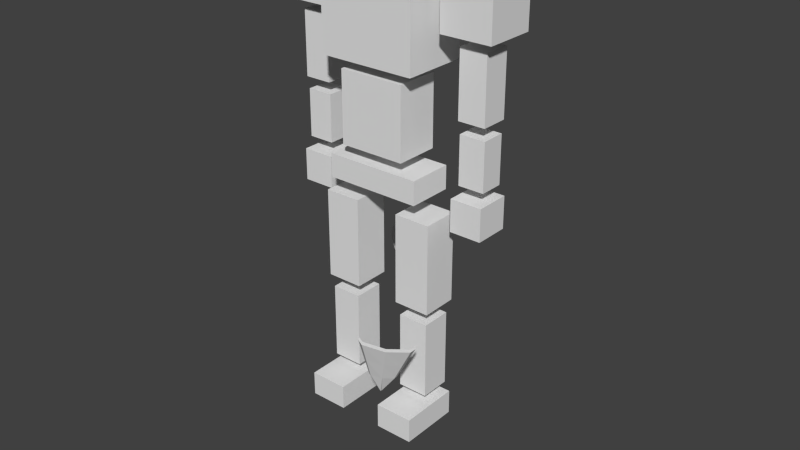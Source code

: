 # Source: guy2walk.blend  (saved by Blender 2.74.0; exported with 4.5.12 LTS)
import bpy
from mathutils import Matrix  # noqa: F401  (used for matrix-valued properties, if any)

bpy.ops.wm.read_factory_settings(use_empty=True)
scene = bpy.context.scene
scene.name = 'Scene'

# ---- collections
col_collection_1 = bpy.data.collections.new('Collection 1'); scene.collection.children.link(col_collection_1)

# ---- world
world_world = bpy.data.worlds.new('World'); scene.world = world_world
world_world.color = (0.05088, 0.05088, 0.05088)
world_world.use_sun_shadow = False
world_world.sun_shadow_jitter_overblur = 0.0
world_world.cycles.sampling_method = 'MANUAL'
world_world.cycles.sample_map_resolution = 256

# ---- meshes
me_cube_014 = bpy.data.meshes.new('Cube.014')
me_cube_014.from_pydata([(11.66, -0.7802, 5.453), (11.66, -0.7802, 9.465), (11.66, 0.7915, 5.453), (11.66, 0.7915, 9.465), (9.959, -0.7802, 5.453), (9.959, -0.7802, 9.465), (9.959, 0.7915, 5.453), (9.959, 0.7915, 9.465), (11.63, -0.676, 1.723), (11.63, -0.676, 4.695), (11.63, 0.7021, 1.723), (11.63, 0.7021, 4.695), (10.01, -0.676, 1.723), (10.01, -0.676, 4.695), (10.01, 0.7021, 1.723), (10.01, 0.7021, 4.695), (11.77, -1.0, -1.0), (11.77, -1.0, 1.0), (11.77, 1.0, -1.0), (11.77, 1.0, 1.0), (9.772, -1.0, -1.0), (9.772, -1.0, 1.0), (9.772, 1.0, -1.0), (9.772, 1.0, 1.0), (12.4, -1.46, 10.15), (12.4, -1.46, 13.33), (12.4, 1.471, 10.15), (12.4, 1.471, 13.33), (9.22, -1.46, 10.15), (9.22, -1.46, 13.33), (9.22, 1.471, 10.15), (9.22, 1.471, 13.33), (2.372, -2.68, 7.98), (2.372, -2.68, 12.37), (2.372, 1.133, 7.98), (2.372, 1.133, 12.37), (8.401, -2.68, 7.98), (8.401, -2.68, 12.37), (8.401, 1.133, 7.98), (8.401, 1.133, 12.37), (5.386, 1.133, 12.37), (5.386, 1.133, 7.98), (5.386, -2.68, 12.37), (5.386, -2.68, 7.98), (3.319, -2.304, 2.882), (3.319, -2.304, 7.298), (3.319, 0.2388, 2.882), (3.319, 0.2388, 7.298), (7.454, -2.304, 2.882), (7.454, -2.304, 7.298), (7.454, 0.2388, 2.882), (7.454, 0.2388, 7.298), (-1.624, -1.46, 10.15), (-1.624, -1.46, 13.33), (-1.624, 1.471, 10.15), (-1.624, 1.471, 13.33), (1.552, -1.46, 10.15), (1.552, -1.46, 13.33), (1.552, 1.471, 10.15), (1.552, 1.471, 13.33), (3.856, -2.157, 13.18), (3.856, -2.664, 16.24), (3.856, 0.6669, 13.18), (3.856, 0.6669, 16.24), (6.916, -2.157, 13.18), (6.916, -2.664, 16.24), (6.916, 0.6669, 13.18), (6.916, 0.6669, 16.24), (-0.8904, -0.7802, 5.453), (-0.8904, -0.7802, 9.465), (-0.8904, 0.7915, 5.453), (-0.8904, 0.7915, 9.465), (0.8129, -0.7802, 5.453), (0.8129, -0.7802, 9.465), (0.8129, 0.7915, 5.453), (0.8129, 0.7915, 9.465), (-0.8535, -0.676, 1.723), (-0.8535, -0.676, 4.695), (-0.8535, 0.7021, 1.723), (-0.8535, 0.7021, 4.695), (0.7632, -0.676, 1.723), (0.7632, -0.676, 4.695), (0.7632, 0.7021, 1.723), (0.7632, 0.7021, 4.695), (-1.0, -1.0, -1.0), (-1.0, -1.0, 1.0), (-1.0, 1.0, -1.0), (-1.0, 1.0, 1.0), (1.0, -1.0, -1.0), (1.0, -1.0, 1.0), (1.0, 1.0, -1.0), (1.0, 1.0, 1.0), (2.408, -2.302, 2.105), (2.408, -2.302, 0.6471), (2.408, 0.3007, 2.105), (2.408, 0.3007, 0.6471), (8.364, -2.302, 2.105), (8.364, -2.302, 0.6471), (8.364, 0.3007, 2.105), (8.364, 0.3007, 0.6471), (9.071, -1.978, -6.115), (9.071, -1.978, -0.4881), (9.071, 0.1272, -6.115), (9.071, 0.1272, -0.4881), (6.789, -1.978, -6.115), (6.789, -1.978, -0.4881), (6.789, 0.1272, -6.115), (6.789, 0.1272, -0.4881), (8.898, -1.836, -11.81), (8.898, -1.836, -6.942), (8.898, -0.08696, -11.81), (8.898, -0.08696, -6.942), (7.003, -1.836, -11.81), (7.003, -1.836, -6.942), (7.003, -0.08696, -11.81), (7.003, -0.08696, -6.942), (6.773, -3.492, -13.97), (6.773, -3.492, -12.43), (6.773, 0.01501, -13.97), (6.773, 0.01501, -12.43), (9.173, -3.492, -13.97), (9.173, -3.492, -12.43), (9.173, 0.01501, -13.97), (9.173, 0.01501, -12.43), (1.701, -1.978, -6.115), (1.701, -1.978, -0.4881), (1.701, 0.1272, -6.115), (1.701, 0.1272, -0.4881), (3.983, -1.978, -6.115), (3.983, -1.978, -0.4881), (3.983, 0.1272, -6.115), (3.983, 0.1272, -0.4881), (1.874, -1.836, -11.81), (1.874, -1.836, -6.942), (1.874, -0.08695, -11.81), (1.874, -0.08695, -6.942), (3.769, -1.836, -11.81), (3.769, -1.836, -6.942), (3.769, -0.08696, -11.81), (3.769, -0.08696, -6.942), (3.999, -3.492, -13.97), (3.999, -3.492, -12.43), (3.999, 0.01501, -13.97), (3.999, 0.01501, -12.43), (1.6, -3.492, -13.97), (1.6, -3.492, -12.43), (1.6, 0.01501, -13.97), (1.6, 0.01501, -12.43)], [], [(1, 0, 2, 3), (3, 2, 6, 7), (7, 6, 4, 5), (5, 4, 0, 1), (0, 4, 6, 2), (5, 1, 3, 7), (9, 8, 10, 11), (11, 10, 14, 15), (15, 14, 12, 13), (13, 12, 8, 9), (8, 12, 14, 10), (13, 9, 11, 15), (17, 16, 18, 19), (19, 18, 22, 23), (23, 22, 20, 21), (21, 20, 16, 17), (16, 20, 22, 18), (21, 17, 19, 23), (25, 24, 26, 27), (27, 26, 30, 31), (31, 30, 28, 29), (29, 28, 24, 25), (24, 28, 30, 26), (29, 25, 27, 31), (33, 35, 34, 32), (40, 39, 38, 41), (39, 37, 36, 38), (42, 33, 32, 43), (43, 41, 38, 36), (42, 40, 35, 33), (37, 39, 40, 42), (32, 34, 41, 43), (37, 42, 43, 36), (35, 40, 41, 34), (45, 47, 46, 44), (47, 51, 50, 46), (51, 49, 48, 50), (49, 45, 44, 48), (44, 46, 50, 48), (49, 51, 47, 45), (53, 55, 54, 52), (55, 59, 58, 54), (59, 57, 56, 58), (57, 53, 52, 56), (52, 54, 58, 56), (57, 59, 55, 53), (61, 63, 62, 60), (63, 67, 66, 62), (67, 65, 64, 66), (65, 61, 60, 64), (60, 62, 66, 64), (65, 67, 63, 61), (69, 71, 70, 68), (71, 75, 74, 70), (75, 73, 72, 74), (73, 69, 68, 72), (68, 70, 74, 72), (73, 75, 71, 69), (77, 79, 78, 76), (79, 83, 82, 78), (83, 81, 80, 82), (81, 77, 76, 80), (76, 78, 82, 80), (81, 83, 79, 77), (85, 87, 86, 84), (87, 91, 90, 86), (91, 89, 88, 90), (89, 85, 84, 88), (84, 86, 90, 88), (89, 91, 87, 85), (93, 92, 94, 95), (95, 94, 98, 99), (99, 98, 96, 97), (97, 96, 92, 93), (92, 96, 98, 94), (97, 93, 95, 99), (101, 100, 102, 103), (103, 102, 106, 107), (107, 106, 104, 105), (105, 104, 100, 101), (100, 104, 106, 102), (105, 101, 103, 107), (109, 108, 110, 111), (111, 110, 114, 115), (115, 114, 112, 113), (113, 112, 108, 109), (108, 112, 114, 110), (113, 109, 111, 115), (117, 119, 118, 116), (119, 123, 122, 118), (123, 121, 120, 122), (121, 117, 116, 120), (116, 118, 122, 120), (121, 123, 119, 117), (125, 127, 126, 124), (127, 131, 130, 126), (131, 129, 128, 130), (129, 125, 124, 128), (124, 126, 130, 128), (129, 131, 127, 125), (133, 135, 134, 132), (135, 139, 138, 134), (139, 137, 136, 138), (137, 133, 132, 136), (132, 134, 138, 136), (137, 139, 135, 133), (141, 140, 142, 143), (143, 142, 146, 147), (147, 146, 144, 145), (145, 144, 140, 141), (140, 144, 146, 142), (145, 141, 143, 147)])
me_cube_014.use_remesh_preserve_volume = False
me_cube_014.use_remesh_preserve_attributes = False
me_cube_014.use_mirror_vertex_groups = False
me_cube_014.update()
me_cone = bpy.data.meshes.new('Cone')
me_cone.from_pydata([(-1.559, -1.042, 1.118), (-1.326, -1.326, 1.118), (1.326, -1.326, 1.118), (1.559, -1.042, 1.118), (0.09805, -0.2744, -1.645), (0.08339, -0.3492, -1.645), (-0.08339, -0.3492, -1.645), (-0.09805, -0.2744, -1.645), (-1.758e-07, -0.34, -1.731), (1.176, -0.786, 0.197), (0.7935, -0.5302, -0.7238), (1.0, -1.0, 0.197), (0.6748, -0.6748, -0.7238), (-1.672e-07, -0.4528, -1.624), (-3.576e-07, -1.541, 1.097), (-3.576e-07, -1.179, 0.19), (-2.384e-07, -0.8157, -0.7168), (-1.0, -1.0, 0.197), (-0.6748, -0.6748, -0.7238), (-1.176, -0.786, 0.197), (-0.7935, -0.5302, -0.7238), (1.176, -1.003, 0.197), (0.7935, -0.7468, -0.7238), (1.559, -1.258, 1.118), (-0.09805, -0.491, -1.645), (-1.758e-07, -0.5566, -1.731), (-1.559, -1.258, 1.118), (-1.326, -1.543, 1.118), (1.326, -1.543, 1.118), (0.09805, -0.491, -1.645), (0.08339, -0.5658, -1.645), (-0.08339, -0.5658, -1.645), (0.6748, -0.8914, -0.7238), (-0.6748, -0.8914, -0.7238), (-0.7935, -0.7468, -0.7238), (1.0, -1.217, 0.197), (-2.384e-07, -1.032, -0.7168), (-1.672e-07, -0.6694, -1.624), (-3.576e-07, -1.758, 1.097), (-3.576e-07, -1.395, 0.19), (-1.0, -1.217, 0.197), (-1.176, -1.003, 0.197)], [], [(4, 8, 5), (6, 8, 7), (12, 10, 4, 5), (5, 13, 16, 12), (12, 16, 15, 11), (20, 18, 6, 7), (13, 8, 6), (5, 8, 13), (0, 1, 17, 19), (19, 17, 18, 20), (13, 6, 18, 16), (16, 18, 17, 15), (15, 17, 1, 14), (11, 15, 14, 2), (2, 3, 9, 11), (11, 9, 10, 12), (29, 30, 25), (31, 24, 25), (32, 30, 29, 22), (30, 32, 36, 37), (32, 35, 39, 36), (34, 24, 31, 33), (37, 31, 25), (30, 37, 25), (26, 41, 40, 27), (41, 34, 33, 40), (37, 36, 33, 31), (36, 39, 40, 33), (39, 38, 27, 40), (35, 28, 38, 39), (28, 35, 21, 23), (35, 32, 22, 21), (8, 4, 29, 25), (2, 14, 38, 28), (19, 20, 34, 41), (0, 19, 41, 26), (14, 1, 27, 38), (20, 7, 24, 34), (4, 10, 22, 29), (3, 2, 28, 23), (1, 0, 26, 27), (7, 8, 25, 24), (9, 3, 23, 21), (10, 9, 21, 22)])
me_cone.use_remesh_preserve_volume = False
me_cone.use_remesh_preserve_attributes = False
me_cone.use_mirror_vertex_groups = False
me_cone.update()
me_plane_002 = bpy.data.meshes.new('Plane.002')
me_plane_002.from_pydata([(0.5573, 1.294, -1.189), (0.553, 1.436, -1.014), (-0.3951, -1.196, 0.5407), (-0.5578, -1.278, 1.208), (-0.8196, -1.922, 1.727), (-0.6047, -1.75, 0.9142), (-0.7356, -2.089, 1.156), (-0.8497, -2.369, 1.382), (-0.9693, -2.641, 1.643), (-1.22, -3.173, 2.231), (-1.305, -3.385, 2.529), (-1.41, -3.624, 2.934), (-1.466, -3.808, 3.337), (0.5674, 0.962, -1.595), (0.5429, 1.768, -0.6078), (0.6308, 0.9472, -1.905), (0.5966, 2.071, -0.5297), (0.6618, 1.502, -1.448), (0.6548, 1.735, -1.163), (1.097, 2.653, -2.223), (1.093, 2.772, -2.077), (0.9528, 2.238, -2.003), (0.8078, 1.855, -1.745), (0.8019, 2.05, -1.506), (0.948, 2.395, -1.811), (0.811, 1.235, -1.134), (0.8067, 1.377, -0.9593), (-0.1414, -1.255, 0.5953), (-0.3041, -1.337, 1.262), (-0.5659, -1.981, 1.782), (-0.351, -1.81, 0.9688), (-0.482, -2.148, 1.21), (-0.596, -2.429, 1.437), (-0.7156, -2.7, 1.698), (-0.9659, -3.232, 2.285), (-1.103, -3.432, 2.572), (-1.276, -3.655, 2.963), (-0.6928, -1.951, 1.754), (-1.338, -3.821, 2.727), (-1.198, -3.589, 2.329), (-1.087, -3.384, 2.036), (-0.837, -2.852, 1.449), (-0.7173, -2.58, 1.188), (-0.6033, -2.3, 0.9613), (-0.4724, -1.961, 0.7197), (-0.431, -1.308, 1.235), (-0.2628, -1.407, 0.3463), (0.6798, 1.407, -0.9866), (0.6897, 1.083, -1.383), (0.8793, 1.219, -1.119), (0.875, 1.361, -0.9445), (0.8894, 0.887, -1.525), (0.8649, 1.693, -0.5385), (0.9528, 0.8722, -1.836), (0.9186, 1.996, -0.4604), (0.8874, 1.45, -1.4), (0.8803, 1.682, -1.115), (1.322, 2.6, -2.175), (1.319, 2.72, -2.029), (1.033, 1.802, -1.696), (1.174, 2.343, -1.762), (1.178, 2.186, -1.955), (1.027, 1.997, -1.458), (0.4163, 1.327, -1.219), (0.412, 1.469, -1.044), (0.4264, 0.9949, -1.625), (0.4019, 1.801, -0.6382), (0.4897, 0.9801, -1.935), (0.4556, 2.104, -0.56), (0.5741, 1.523, -1.467), (0.567, 1.755, -1.182), (1.009, 2.673, -2.242), (1.005, 2.793, -2.096), (0.865, 2.259, -2.022), (0.72, 1.875, -1.764), (0.7141, 2.07, -1.525), (0.8602, 2.416, -1.83)], [], [(0, 1, 14, 13), (56, 54, 52, 50, 49, 51, 53, 55), (19, 57, 61, 21), (21, 61, 59, 22), (18, 56, 62, 23), (23, 62, 60, 24), (39, 35, 36, 38), (40, 34, 35, 39), (41, 33, 34, 40), (42, 32, 33, 41), (43, 31, 32, 42), (44, 30, 31, 43), (37, 29, 28, 45), (46, 27, 30, 44), (45, 28, 26, 47), (48, 25, 27, 46), (0, 48, 46, 2), (3, 45, 47, 1), (2, 46, 44, 5), (4, 37, 45, 3), (5, 44, 43, 6), (6, 43, 42, 7), (7, 42, 41, 8), (8, 41, 40, 9), (9, 40, 39, 10), (10, 39, 38, 11), (61, 57, 58, 60), (59, 61, 60, 62), (24, 60, 58, 20), (22, 59, 55, 17), (20, 58, 57, 19), (16, 54, 56, 18), (17, 55, 53, 15), (16, 14, 52, 54), (13, 15, 53, 51), (55, 59, 62, 56), (14, 1, 50, 52), (0, 13, 51, 49), (1, 0, 49, 50), (24, 76, 75, 23), (23, 75, 70, 18), (22, 74, 73, 21), (21, 73, 71, 19), (20, 72, 76, 24), (17, 69, 74, 22), (19, 71, 72, 20), (18, 70, 68, 16), (15, 67, 69, 17), (14, 16, 68, 66), (15, 13, 65, 67), (1, 14, 66, 64), (13, 0, 63, 65), (0, 1, 64, 63), (76, 72, 71, 73), (27, 25, 26, 28, 29, 12, 36, 35, 34, 33, 32, 31, 30), (76, 73, 74, 75), (74, 69, 70, 75), (64, 66, 68, 70, 69, 67, 65, 63), (11, 38, 12), (12, 37, 4), (12, 29, 37), (38, 36, 12), (2, 5, 6, 7, 8, 9, 10, 11, 12, 4, 3, 1, 0)])
_uv = me_plane_002.uv_layers.new(name='UVMap')
_uv.uv.foreach_set('vector', [0.5916, 0.6485, 0.5916, 0.6383, 0.5916, 0.6145, 0.5916, 0.6723, 0.7246, 0.9064, 0.692, 0.9147, 0.6982, 0.9015, 0.7195, 0.8911, 0.7287, 0.8866, 0.75, 0.8762, 0.7641, 0.8794, 0.7395, 0.8991, 0.9754, 0.1674, 0.9644, 0.1674, 0.9644, 0.1446, 0.9754, 0.1446, 0.9754, 0.1446, 0.9644, 0.1446, 0.9644, 0.122, 0.9754, 0.122, 0.9754, 0.2408, 0.9644, 0.2408, 0.9644, 0.2182, 0.9754, 0.2182, 0.9754, 0.2182, 0.9644, 0.2182, 0.9644, 0.1956, 0.9754, 0.1956, 0.8784, 0.7862, 0.8925, 0.7863, 0.8993, 0.8075, 0.8856, 0.8074, 0.8741, 0.7693, 0.8884, 0.7694, 0.8925, 0.7863, 0.8784, 0.7862, 0.8688, 0.7309, 0.8832, 0.731, 0.8884, 0.7694, 0.8741, 0.7693, 0.8675, 0.7125, 0.8818, 0.7126, 0.8832, 0.731, 0.8688, 0.7309, 0.8676, 0.6949, 0.882, 0.695, 0.8818, 0.7126, 0.8675, 0.7125, 0.8689, 0.6745, 0.8833, 0.6747, 0.882, 0.695, 0.8676, 0.6949, 0.9526, 0.2151, 0.9464, 0.2151, 0.9464, 0.1746, 0.9526, 0.1746, 0.8718, 0.642, 0.8861, 0.6421, 0.8833, 0.6747, 0.8689, 0.6745, 0.9526, 0.1746, 0.9464, 0.1746, 0.9464, 0.002825, 0.9526, 0.002825, 0.8828, 0.494, 0.8971, 0.4942, 0.8861, 0.6421, 0.8718, 0.642, 0.9425, 0.826, 0.9281, 0.826, 0.9172, 0.6783, 0.9316, 0.6782, 0.9587, 0.1746, 0.9526, 0.1746, 0.9526, 0.002825, 0.9587, 0.002825, 0.9316, 0.6782, 0.9172, 0.6783, 0.9144, 0.6457, 0.9288, 0.6457, 0.9587, 0.2151, 0.9526, 0.2151, 0.9526, 0.1746, 0.9587, 0.1746, 0.9288, 0.6457, 0.9144, 0.6457, 0.9131, 0.6254, 0.9275, 0.6254, 0.9275, 0.6254, 0.9131, 0.6254, 0.913, 0.6078, 0.9274, 0.6078, 0.9274, 0.6078, 0.913, 0.6078, 0.9143, 0.5894, 0.9287, 0.5893, 0.9287, 0.5893, 0.9143, 0.5894, 0.9195, 0.5509, 0.934, 0.5509, 0.934, 0.5509, 0.9195, 0.5509, 0.9238, 0.534, 0.938, 0.5339, 0.938, 0.5339, 0.9238, 0.534, 0.9311, 0.5128, 0.9448, 0.5127, 0.7579, 0.9402, 0.7641, 0.9623, 0.7565, 0.966, 0.7479, 0.9452, 0.7497, 0.9192, 0.7579, 0.9402, 0.7479, 0.9452, 0.7372, 0.9253, 0.9754, 0.1956, 0.9644, 0.1956, 0.9644, 0.1731, 0.9754, 0.1731, 0.9754, 0.122, 0.9644, 0.122, 0.9644, 0.09954, 0.9754, 0.09954, 0.4904, 0.9559, 0.4904, 0.9448, 0.4992, 0.9448, 0.4992, 0.9559, 0.9568, 0.9598, 0.9411, 0.9598, 0.9458, 0.9269, 0.9568, 0.9269, 0.9198, 0.9269, 0.9308, 0.9269, 0.9355, 0.9598, 0.9198, 0.9598, 0.974, 0.6614, 0.974, 0.6731, 0.9583, 0.6731, 0.9583, 0.6614, 0.974, 0.7326, 0.974, 0.7443, 0.9583, 0.7443, 0.9583, 0.7326, 0.7395, 0.8991, 0.7497, 0.9192, 0.7372, 0.9253, 0.7246, 0.9064, 0.974, 0.6731, 0.974, 0.6976, 0.9583, 0.6976, 0.9583, 0.6731, 0.974, 0.7081, 0.974, 0.7326, 0.9583, 0.7326, 0.9583, 0.7081, 0.974, 0.6976, 0.974, 0.7081, 0.9583, 0.7081, 0.9583, 0.6976, 0.9754, 0.1956, 0.9796, 0.1956, 0.9796, 0.2182, 0.9754, 0.2182, 0.9754, 0.2182, 0.9796, 0.2182, 0.9796, 0.2408, 0.9754, 0.2408, 0.9754, 0.122, 0.9796, 0.122, 0.9796, 0.1446, 0.9754, 0.1446, 0.9754, 0.1446, 0.9796, 0.1446, 0.9796, 0.1674, 0.9754, 0.1674, 0.9754, 0.1731, 0.9796, 0.1731, 0.9796, 0.1956, 0.9754, 0.1956, 0.9754, 0.09954, 0.9796, 0.09954, 0.9796, 0.122, 0.9754, 0.122, 0.4992, 0.9559, 0.4992, 0.9602, 0.4904, 0.9602, 0.4904, 0.9559, 0.9568, 0.9269, 0.9611, 0.9269, 0.9637, 0.9598, 0.9568, 0.9598, 0.9198, 0.9598, 0.913, 0.9598, 0.9155, 0.9269, 0.9198, 0.9269, 0.974, 0.6731, 0.974, 0.6614, 0.9809, 0.6614, 0.9809, 0.6731, 0.974, 0.7443, 0.974, 0.7326, 0.9809, 0.7326, 0.9809, 0.7443, 0.974, 0.6976, 0.974, 0.6731, 0.9809, 0.6731, 0.9809, 0.6976, 0.974, 0.7326, 0.974, 0.7081, 0.9809, 0.7081, 0.9809, 0.7326, 0.974, 0.7081, 0.974, 0.6976, 0.9809, 0.6976, 0.9809, 0.7081, 0.9685, 0.8525, 0.9773, 0.8317, 0.9849, 0.8354, 0.9786, 0.8573, 0.8861, 0.6421, 0.8971, 0.4942, 0.9073, 0.4942, 0.9071, 0.666, 0.9067, 0.7065, 0.9073, 0.826, 0.8993, 0.8075, 0.8925, 0.7863, 0.8884, 0.7694, 0.8832, 0.731, 0.8818, 0.7126, 0.882, 0.695, 0.8833, 0.6747, 0.9685, 0.8525, 0.9786, 0.8573, 0.9703, 0.8783, 0.9578, 0.8723, 0.9703, 0.8783, 0.96, 0.8984, 0.9451, 0.8911, 0.9578, 0.8723, 0.9404, 0.9065, 0.9191, 0.8961, 0.913, 0.8831, 0.9451, 0.8911, 0.96, 0.8984, 0.9849, 0.918, 0.9708, 0.9212, 0.9495, 0.9109, 0.9448, 0.5127, 0.9311, 0.5128, 0.9527, 0.494, 0.9526, 0.3346, 0.9526, 0.2151, 0.9587, 0.2151, 0.9526, 0.3346, 0.9464, 0.2151, 0.9526, 0.2151, 0.8856, 0.8074, 0.8993, 0.8075, 0.9073, 0.826, 0.9316, 0.6782, 0.9288, 0.6457, 0.9275, 0.6254, 0.9274, 0.6078, 0.9287, 0.5893, 0.934, 0.5509, 0.938, 0.5339, 0.9448, 0.5127, 0.9527, 0.494, 0.9522, 0.6136, 0.9525, 0.6541, 0.9527, 0.8258, 0.9425, 0.826])
me_plane_002.use_remesh_preserve_volume = False
me_plane_002.use_remesh_preserve_attributes = False
me_plane_002.use_mirror_vertex_groups = False
me_plane_002.update()
arm_armature_001 = bpy.data.armatures.new('Armature.001')  # bones are not reproduced

# ---- objects
ob_root = bpy.data.objects.new('root', None)
ob_guy2arm = bpy.data.objects.new('guy2arm', arm_armature_001)
ob_guy2 = bpy.data.objects.new('guy2', me_cube_014)
ob_cone = bpy.data.objects.new('Cone', me_cone)
ob_blade = bpy.data.objects.new('blade', me_plane_002)

# ---- transforms, parenting, visibility, modifiers, constraints
ob_root.location = (0.0, 0.0, 0.0)
ob_root.scale = (3.263, 3.263, 3.263)
ob_root.empty_image_offset = (0.0, 0.0)
ob_root.lineart.crease_threshold = 0.0
ob_guy2arm.parent = ob_root
ob_guy2arm.location = (0.01938, -8.065e-07, 3.781)
ob_guy2arm.scale = (0.4818, 0.4818, 0.4818)
ob_guy2arm.show_in_front = True
ob_guy2arm.lineart.crease_threshold = 0.0
ob_guy2.parent = ob_guy2arm
ob_guy2.matrix_parent_inverse = Matrix(((2.076, 0.0, -9.313e-10, -0.04023), (0.0, 2.076, 0.0, 1.674e-06), (0.0, 0.0, 2.076, -7.849), (0.0, 0.0, 0.0, 1.0)))
ob_guy2.location = (-1.178, 0.5997, 3.484)
ob_guy2.scale = (0.2186, 0.2369, 0.2186)
ob_guy2.lineart.crease_threshold = 0.0
_vg = ob_guy2.vertex_groups.new(name='pelvis1')
_vg = ob_guy2.vertex_groups.new(name='muslod')
_vg.add([124, 125, 126, 127, 128, 129, 130, 131], 1.0, 'REPLACE')
_vg = ob_guy2.vertex_groups.new(name='piernad')
_vg.add([132, 133, 134, 135, 136, 137, 138, 139], 1.0, 'REPLACE')
_vg = ob_guy2.vertex_groups.new(name='pied')
for _i, _w in zip([140, 141, 142, 143, 144, 145, 146, 147], [0.9719, 0.9812, 0.5536, 0.8188, 0.969, 0.9475, 0.4821, 0.2191]): _vg.add([_i], _w, 'REPLACE')
_vg = ob_guy2.vertex_groups.new(name='pelvis2')
_vg = ob_guy2.vertex_groups.new(name='musloi')
_vg.add([100, 101, 102, 103, 104, 105, 106, 107], 1.0, 'REPLACE')
_vg = ob_guy2.vertex_groups.new(name='piernai')
_vg.add([108, 109, 110, 111, 112, 113, 114, 115], 1.0, 'REPLACE')
_vg = ob_guy2.vertex_groups.new(name='piei')
for _i, _w in zip([116, 117, 118, 119, 120, 121, 122, 123], [0.9666, 0.9771, 0.5553, 0.7935, 0.9747, 0.9532, 0.4815, 0.1925]): _vg.add([_i], _w, 'REPLACE')
_vg = ob_guy2.vertex_groups.new(name='pelvis3')
_vg.add([92, 93, 94, 95, 96, 97, 98, 99], 1.0, 'REPLACE')
_vg = ob_guy2.vertex_groups.new(name='panza2')
_vg.add([44, 45, 46, 47, 48, 49, 50, 51], 1.0, 'REPLACE')
_vg = ob_guy2.vertex_groups.new(name='torso1')
for _i, _w in zip([32, 33, 34, 35, 36, 37, 38, 39, 40, 41, 42, 43], [0.246, 0.08303, 0.7302, 0.1054, 0.7371, 0.09911, 0.2484, 0.08797, 0.3226, 0.8396, 0.3233, 0.8504]): _vg.add([_i], _w, 'REPLACE')
_vg = ob_guy2.vertex_groups.new(name='cabeza')
_vg.add([60, 61, 62, 63, 64, 65, 66, 67], 1.0, 'REPLACE')
_vg = ob_guy2.vertex_groups.new(name='torso2')
_vg.add([37, 39, 40, 42], 1.0, 'REPLACE')
_vg = ob_guy2.vertex_groups.new(name='hombroi1')
_vg.add([24, 25, 26, 27, 28, 29, 30, 31], 1.0, 'REPLACE')
_vg = ob_guy2.vertex_groups.new(name='hombroi2')
_vg = ob_guy2.vertex_groups.new(name='bicepsi')
_vg.add([0, 1, 2, 3, 4, 5, 6, 7], 1.0, 'REPLACE')
_vg = ob_guy2.vertex_groups.new(name='brazoi')
_vg.add([8, 9, 10, 11, 12, 13, 14, 15], 1.0, 'REPLACE')
_vg = ob_guy2.vertex_groups.new(name='manoi')
_vg.add([16, 17, 18, 19, 20, 21, 22, 23], 1.0, 'REPLACE')
_vg = ob_guy2.vertex_groups.new(name='torso3')
_vg.add([33, 35, 40, 42], 1.0, 'REPLACE')
_vg = ob_guy2.vertex_groups.new(name='hombrod1')
_vg.add([52, 53, 54, 55, 56, 57, 58, 59], 1.0, 'REPLACE')
_vg = ob_guy2.vertex_groups.new(name='hombrod2')
_vg = ob_guy2.vertex_groups.new(name='bicepsd')
_vg.add([68, 69, 70, 71, 72, 73, 74, 75], 1.0, 'REPLACE')
_vg = ob_guy2.vertex_groups.new(name='brazod')
_vg.add([76, 77, 78, 79, 80, 81, 82, 83], 1.0, 'REPLACE')
_vg = ob_guy2.vertex_groups.new(name='manod')
_vg.add([84, 85, 86, 87, 88, 89, 90, 91], 1.0, 'REPLACE')
_m = ob_guy2.modifiers.new('Armature', 'ARMATURE')
_m.object = ob_guy2arm
ob_cone.location = (1.385, -0.5862, 5.363)
ob_cone.rotation_euler = (0.01588, 0.1268, 0.5972)
ob_cone.scale = (0.7319, 1.0, 0.991)
ob_cone.hide_viewport = True
ob_cone.lineart.crease_threshold = 0.0
ob_blade.location = (-2.846, 6.248, 4.506)
ob_blade.rotation_euler = (-6.969, -0.8001, -0.7323)
ob_blade.scale = (0.5542, 0.5542, 0.5542)
ob_blade.hide_viewport = True
ob_blade.lineart.crease_threshold = 0.0

# ---- collection membership
col_collection_1.objects.link(ob_root)
col_collection_1.objects.link(ob_guy2arm)
col_collection_1.objects.link(ob_guy2)
col_collection_1.objects.link(ob_cone)
col_collection_1.objects.link(ob_blade)

# ---- scene / render settings (as saved in the file)
scene.frame_start = 1; scene.frame_end = 30; scene.frame_set(1)
scene.render.engine = 'BLENDER_EEVEE_NEXT'
scene.render.resolution_percentage = 50
scene.render.dither_intensity = 0.0
scene.cycles.use_denoising = False
scene.cycles.samples = 10
scene.cycles.sampling_pattern = 'TABULATED_SOBOL'
scene.cycles.light_sampling_threshold = 0.0
scene.cycles.use_adaptive_sampling = False
scene.cycles.use_light_tree = False
scene.cycles.blur_glossy = 0.0
scene.cycles.pixel_filter_type = 'GAUSSIAN'
scene.cycles.sample_clamp_indirect = 0.0
scene.view_settings.view_transform = 'Standard'
bpy.context.view_layer.update()

# ---- added for rendering (the .blend has no active camera and no usable light): camera, sun
cam_auto = bpy.data.cameras.new('AutoCamera')
cam_auto.lens = 50.0
cam_auto.sensor_width = 36.0
cam_auto.clip_end = 1000.0
ob_auto_camera = bpy.data.objects.new('AutoCamera', cam_auto)
scene.collection.objects.link(ob_auto_camera)
ob_auto_camera.location = (26.1887, -29.5194, 30.5979)
ob_auto_camera.rotation_euler = (1.09748, -7.21219e-08, 0.694738)
scene.camera = ob_auto_camera
light_auto_sun = bpy.data.lights.new('AutoSun', 'SUN')
light_auto_sun.energy = 3.0
light_auto_sun.angle = 0.0523599
ob_auto_sun = bpy.data.objects.new('AutoSun', light_auto_sun)
scene.collection.objects.link(ob_auto_sun)
ob_auto_sun.rotation_euler = (0.872665, 0.174533, 0.523599)
bpy.context.view_layer.update()
